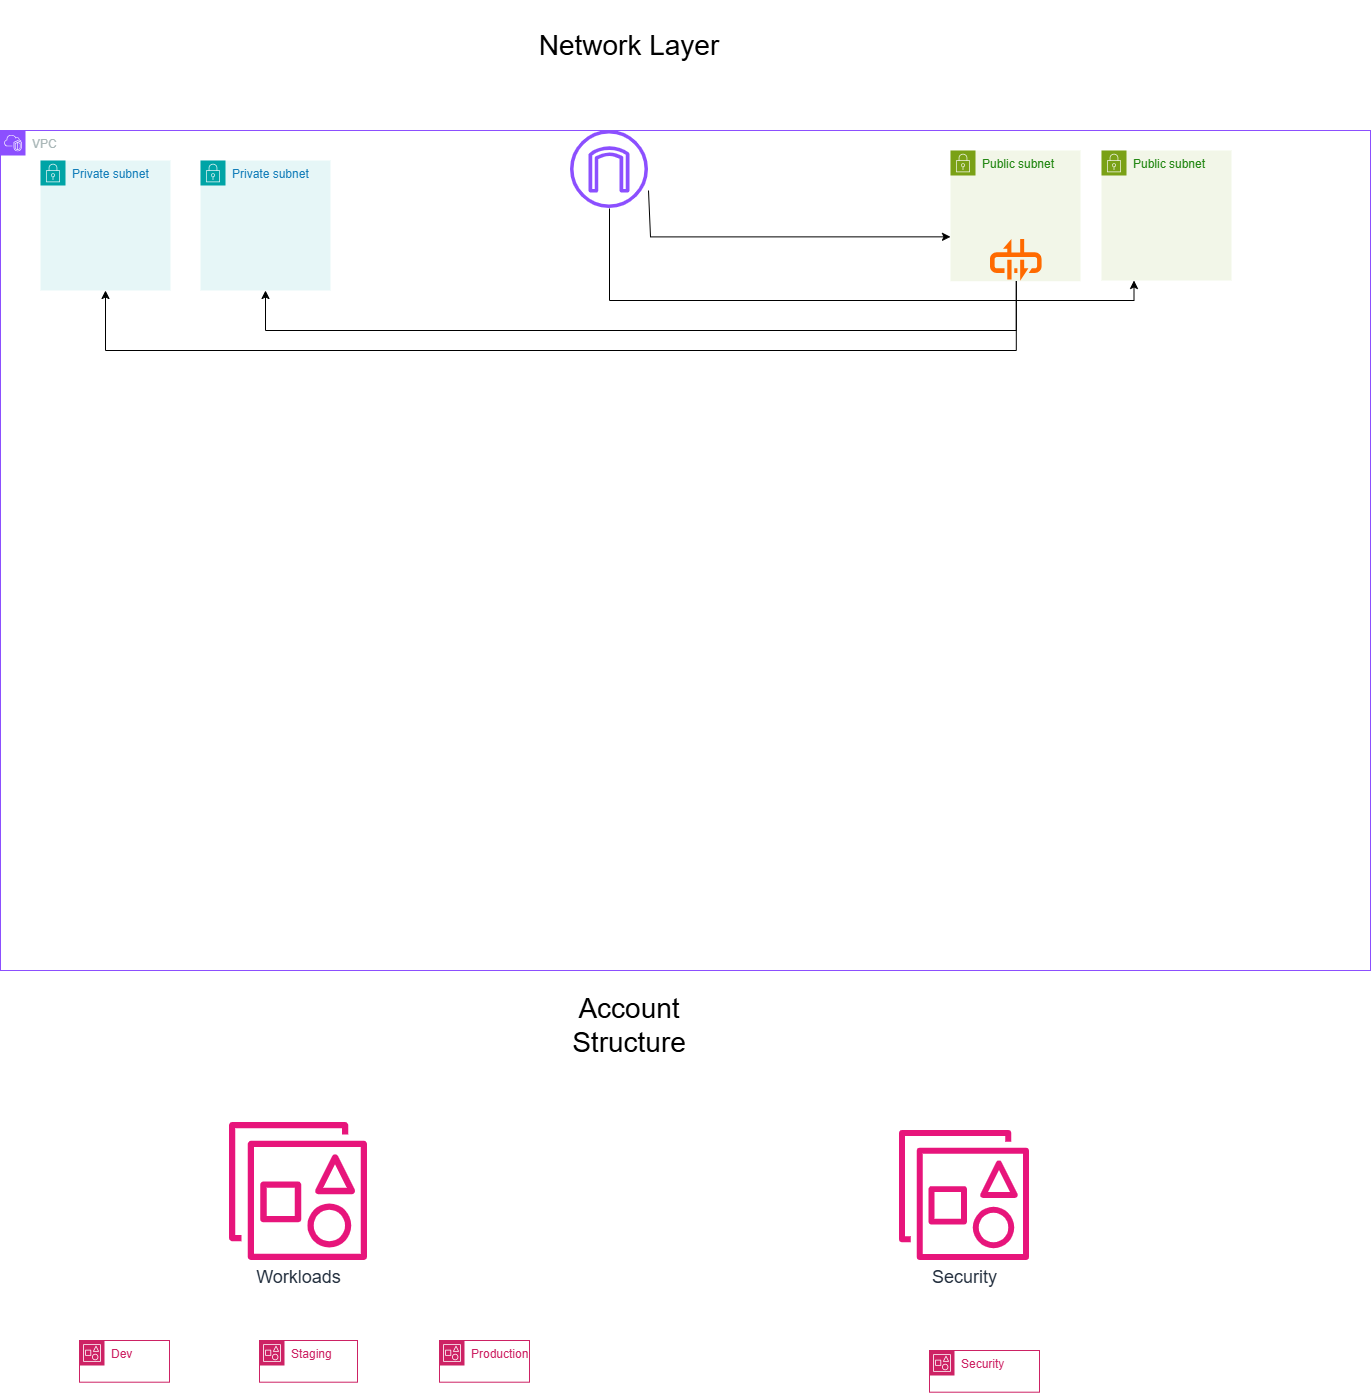

The diagram above was exported from draw.io. Its source (the exported page's mxGraphModel, read from the mxfile embedded in the PNG):
<mxGraphModel dx="3407" dy="2672" grid="1" gridSize="10" guides="1" tooltips="1" connect="1" arrows="1" fold="1" page="1" pageScale="1" pageWidth="827" pageHeight="1169" math="0" shadow="0">
  <root>
    <mxCell id="0" />
    <mxCell id="1" parent="0" />
    <mxCell id="h4VNh1c7ZvJYDoKp1A__-2" parent="1" style="points=[[0,0],[0.25,0],[0.5,0],[0.75,0],[1,0],[1,0.25],[1,0.5],[1,0.75],[1,1],[0.75,1],[0.5,1],[0.25,1],[0,1],[0,0.75],[0,0.5],[0,0.25]];outlineConnect=0;gradientColor=none;html=1;whiteSpace=wrap;fontSize=12;fontStyle=0;container=1;pointerEvents=0;collapsible=0;recursiveResize=0;shape=mxgraph.aws4.group;grIcon=mxgraph.aws4.group_vpc2;strokeColor=#8C4FFF;fillColor=none;verticalAlign=top;align=left;spacingLeft=30;fontColor=#AAB7B8;dashed=0;" value="VPC" vertex="1">
      <mxGeometry height="840" width="1370" x="-129" y="-950" as="geometry" />
    </mxCell>
    <mxCell id="h4VNh1c7ZvJYDoKp1A__-3" parent="h4VNh1c7ZvJYDoKp1A__-2" style="points=[[0,0],[0.25,0],[0.5,0],[0.75,0],[1,0],[1,0.25],[1,0.5],[1,0.75],[1,1],[0.75,1],[0.5,1],[0.25,1],[0,1],[0,0.75],[0,0.5],[0,0.25]];outlineConnect=0;gradientColor=none;html=1;whiteSpace=wrap;fontSize=12;fontStyle=0;container=1;pointerEvents=0;collapsible=0;recursiveResize=0;shape=mxgraph.aws4.group;grIcon=mxgraph.aws4.group_security_group;grStroke=0;strokeColor=#00A4A6;fillColor=#E6F6F7;verticalAlign=top;align=left;spacingLeft=30;fontColor=#147EBA;dashed=0;" value="Private subnet" vertex="1">
      <mxGeometry height="130" width="130" x="40" y="30" as="geometry" />
    </mxCell>
    <mxCell id="h4VNh1c7ZvJYDoKp1A__-4" parent="h4VNh1c7ZvJYDoKp1A__-2" style="points=[[0,0],[0.25,0],[0.5,0],[0.75,0],[1,0],[1,0.25],[1,0.5],[1,0.75],[1,1],[0.75,1],[0.5,1],[0.25,1],[0,1],[0,0.75],[0,0.5],[0,0.25]];outlineConnect=0;gradientColor=none;html=1;whiteSpace=wrap;fontSize=12;fontStyle=0;container=1;pointerEvents=0;collapsible=0;recursiveResize=0;shape=mxgraph.aws4.group;grIcon=mxgraph.aws4.group_security_group;grStroke=0;strokeColor=#7AA116;fillColor=#F2F6E8;verticalAlign=top;align=left;spacingLeft=30;fontColor=#248814;dashed=0;" value="Public subnet" vertex="1">
      <mxGeometry height="130" width="130" x="1101" y="20" as="geometry" />
    </mxCell>
    <mxCell id="h4VNh1c7ZvJYDoKp1A__-5" parent="h4VNh1c7ZvJYDoKp1A__-2" style="points=[[0,0],[0.25,0],[0.5,0],[0.75,0],[1,0],[1,0.25],[1,0.5],[1,0.75],[1,1],[0.75,1],[0.5,1],[0.25,1],[0,1],[0,0.75],[0,0.5],[0,0.25]];outlineConnect=0;gradientColor=none;html=1;whiteSpace=wrap;fontSize=12;fontStyle=0;container=1;pointerEvents=0;collapsible=0;recursiveResize=0;shape=mxgraph.aws4.group;grIcon=mxgraph.aws4.group_security_group;grStroke=0;strokeColor=#00A4A6;fillColor=#E6F6F7;verticalAlign=top;align=left;spacingLeft=30;fontColor=#147EBA;dashed=0;" value="Private subnet" vertex="1">
      <mxGeometry height="130" width="130" x="200" y="30" as="geometry" />
    </mxCell>
    <mxCell id="h4VNh1c7ZvJYDoKp1A__-6" parent="h4VNh1c7ZvJYDoKp1A__-2" style="points=[[0,0],[0.25,0],[0.5,0],[0.75,0],[1,0],[1,0.25],[1,0.5],[1,0.75],[1,1],[0.75,1],[0.5,1],[0.25,1],[0,1],[0,0.75],[0,0.5],[0,0.25]];outlineConnect=0;gradientColor=none;html=1;whiteSpace=wrap;fontSize=12;fontStyle=0;container=1;pointerEvents=0;collapsible=0;recursiveResize=0;shape=mxgraph.aws4.group;grIcon=mxgraph.aws4.group_security_group;grStroke=0;strokeColor=#7AA116;fillColor=#F2F6E8;verticalAlign=top;align=left;spacingLeft=30;fontColor=#248814;dashed=0;" value="Public subnet" vertex="1">
      <mxGeometry height="130.7" width="130" x="950" y="20" as="geometry" />
    </mxCell>
    <mxCell id="h4VNh1c7ZvJYDoKp1A__-8" parent="h4VNh1c7ZvJYDoKp1A__-6" style="aspect=fixed;html=1;align=center;shadow=0;dashed=0;fillColor=#FF6A00;strokeColor=none;shape=mxgraph.alibaba_cloud.nat_gateway;" value="" vertex="1">
      <mxGeometry height="41.699999999999996" width="51.6" x="40" y="89" as="geometry" />
    </mxCell>
    <mxCell id="h4VNh1c7ZvJYDoKp1A__-9" edge="1" parent="h4VNh1c7ZvJYDoKp1A__-2" style="edgeStyle=orthogonalEdgeStyle;rounded=0;orthogonalLoop=1;jettySize=auto;html=1;entryX=0;entryY=0.5;entryDx=0;entryDy=0;">
      <mxGeometry relative="1" as="geometry">
        <Array as="points">
          <mxPoint x="650" y="60" />
          <mxPoint x="650" y="106.4" />
        </Array>
        <mxPoint x="648" y="60" as="sourcePoint" />
        <mxPoint x="950" y="106.34999999999991" as="targetPoint" />
      </mxGeometry>
    </mxCell>
    <mxCell id="h4VNh1c7ZvJYDoKp1A__-10" edge="1" parent="h4VNh1c7ZvJYDoKp1A__-2" source="h4VNh1c7ZvJYDoKp1A__-7" style="edgeStyle=orthogonalEdgeStyle;rounded=0;orthogonalLoop=1;jettySize=auto;html=1;entryX=0.25;entryY=1;entryDx=0;entryDy=0;" target="h4VNh1c7ZvJYDoKp1A__-4">
      <mxGeometry relative="1" as="geometry">
        <Array as="points">
          <mxPoint x="609" y="170" />
          <mxPoint x="1133.5" y="170" />
        </Array>
      </mxGeometry>
    </mxCell>
    <mxCell id="h4VNh1c7ZvJYDoKp1A__-7" parent="h4VNh1c7ZvJYDoKp1A__-2" style="sketch=0;outlineConnect=0;fontColor=#232F3E;gradientColor=none;fillColor=#8C4FFF;strokeColor=none;dashed=0;verticalLabelPosition=bottom;verticalAlign=top;align=center;html=1;fontSize=12;fontStyle=0;aspect=fixed;pointerEvents=1;shape=mxgraph.aws4.internet_gateway;" value="" vertex="1">
      <mxGeometry height="78" width="78" x="570" as="geometry" />
    </mxCell>
    <mxCell id="h4VNh1c7ZvJYDoKp1A__-11" edge="1" parent="h4VNh1c7ZvJYDoKp1A__-2" source="h4VNh1c7ZvJYDoKp1A__-8" style="edgeStyle=orthogonalEdgeStyle;rounded=0;orthogonalLoop=1;jettySize=auto;html=1;entryX=0.5;entryY=1;entryDx=0;entryDy=0;" target="h4VNh1c7ZvJYDoKp1A__-5">
      <mxGeometry relative="1" x="0.0074" as="geometry">
        <Array as="points">
          <mxPoint x="1015.8" y="200" />
          <mxPoint x="265" y="200" />
        </Array>
      </mxGeometry>
    </mxCell>
    <mxCell id="h4VNh1c7ZvJYDoKp1A__-13" edge="1" parent="h4VNh1c7ZvJYDoKp1A__-2" source="h4VNh1c7ZvJYDoKp1A__-8" style="edgeStyle=orthogonalEdgeStyle;rounded=0;orthogonalLoop=1;jettySize=auto;html=1;" target="h4VNh1c7ZvJYDoKp1A__-3">
      <mxGeometry relative="1" x="0.1772" as="geometry">
        <Array as="points">
          <mxPoint x="1015.8" y="220" />
          <mxPoint x="105" y="220" />
        </Array>
      </mxGeometry>
    </mxCell>
    <mxCell id="h4VNh1c7ZvJYDoKp1A__-14" parent="1" style="sketch=0;outlineConnect=0;fontColor=#232F3E;gradientColor=none;fillColor=#E7157B;strokeColor=none;dashed=0;verticalLabelPosition=bottom;verticalAlign=top;align=center;html=1;fontSize=18;fontStyle=0;aspect=fixed;pointerEvents=1;shape=mxgraph.aws4.organizations_organizational_unit2;direction=east;" value="Workloads" vertex="1">
      <mxGeometry height="138" width="138" x="100" y="42" as="geometry" />
    </mxCell>
    <mxCell id="h4VNh1c7ZvJYDoKp1A__-15" parent="1" style="sketch=0;outlineConnect=0;fontColor=#232F3E;gradientColor=none;fillColor=#E7157B;strokeColor=none;dashed=0;verticalLabelPosition=bottom;verticalAlign=top;align=center;html=1;fontSize=18;fontStyle=0;aspect=fixed;pointerEvents=1;shape=mxgraph.aws4.organizations_organizational_unit2;" value="Security" vertex="1">
      <mxGeometry height="130" width="130" x="770" y="50" as="geometry" />
    </mxCell>
    <mxCell id="h4VNh1c7ZvJYDoKp1A__-16" parent="1" style="points=[[0,0],[0.25,0],[0.5,0],[0.75,0],[1,0],[1,0.25],[1,0.5],[1,0.75],[1,1],[0.75,1],[0.5,1],[0.25,1],[0,1],[0,0.75],[0,0.5],[0,0.25]];outlineConnect=0;gradientColor=none;html=1;whiteSpace=wrap;fontSize=12;fontStyle=0;container=1;pointerEvents=0;collapsible=0;recursiveResize=0;shape=mxgraph.aws4.group;grIcon=mxgraph.aws4.group_account;strokeColor=#CD2264;fillColor=none;verticalAlign=top;align=left;spacingLeft=30;fontColor=#CD2264;dashed=0;" value="Dev" vertex="1">
      <mxGeometry height="41.7" width="90" x="-50" y="260" as="geometry" />
    </mxCell>
    <mxCell id="h4VNh1c7ZvJYDoKp1A__-17" parent="1" style="points=[[0,0],[0.25,0],[0.5,0],[0.75,0],[1,0],[1,0.25],[1,0.5],[1,0.75],[1,1],[0.75,1],[0.5,1],[0.25,1],[0,1],[0,0.75],[0,0.5],[0,0.25]];outlineConnect=0;gradientColor=none;html=1;whiteSpace=wrap;fontSize=12;fontStyle=0;container=1;pointerEvents=0;collapsible=0;recursiveResize=0;shape=mxgraph.aws4.group;grIcon=mxgraph.aws4.group_account;strokeColor=#CD2264;fillColor=none;verticalAlign=top;align=left;spacingLeft=30;fontColor=#CD2264;dashed=0;" value="Staging" vertex="1">
      <mxGeometry height="41.7" width="98" x="130" y="260" as="geometry" />
    </mxCell>
    <mxCell id="h4VNh1c7ZvJYDoKp1A__-18" parent="1" style="points=[[0,0],[0.25,0],[0.5,0],[0.75,0],[1,0],[1,0.25],[1,0.5],[1,0.75],[1,1],[0.75,1],[0.5,1],[0.25,1],[0,1],[0,0.75],[0,0.5],[0,0.25]];outlineConnect=0;gradientColor=none;html=1;whiteSpace=wrap;fontSize=12;fontStyle=0;container=1;pointerEvents=0;collapsible=0;recursiveResize=0;shape=mxgraph.aws4.group;grIcon=mxgraph.aws4.group_account;strokeColor=#CD2264;fillColor=none;verticalAlign=top;align=left;spacingLeft=30;fontColor=#CD2264;dashed=0;" value="Production" vertex="1">
      <mxGeometry height="41.7" width="90" x="310" y="260" as="geometry" />
    </mxCell>
    <mxCell id="h4VNh1c7ZvJYDoKp1A__-19" parent="1" style="points=[[0,0],[0.25,0],[0.5,0],[0.75,0],[1,0],[1,0.25],[1,0.5],[1,0.75],[1,1],[0.75,1],[0.5,1],[0.25,1],[0,1],[0,0.75],[0,0.5],[0,0.25]];outlineConnect=0;gradientColor=none;html=1;whiteSpace=wrap;fontSize=12;fontStyle=0;container=1;pointerEvents=0;collapsible=0;recursiveResize=0;shape=mxgraph.aws4.group;grIcon=mxgraph.aws4.group_account;strokeColor=#CD2264;fillColor=none;verticalAlign=top;align=left;spacingLeft=30;fontColor=#CD2264;dashed=0;" value="Security" vertex="1">
      <mxGeometry height="41.7" width="110" x="800" y="270" as="geometry" />
    </mxCell>
    <mxCell id="h4VNh1c7ZvJYDoKp1A__-24" parent="1" style="text;html=1;whiteSpace=wrap;strokeColor=none;fillColor=none;align=center;verticalAlign=middle;rounded=0;fontSize=28;" value="Network Layer" vertex="1">
      <mxGeometry height="90" width="420" x="290" y="-1080" as="geometry" />
    </mxCell>
    <mxCell id="h4VNh1c7ZvJYDoKp1A__-26" parent="1" style="text;html=1;whiteSpace=wrap;strokeColor=none;fillColor=none;align=center;verticalAlign=middle;rounded=0;fontSize=28;" value="Account Structure" vertex="1">
      <mxGeometry height="49.15" width="200" x="400" y="-80" as="geometry" />
    </mxCell>
  </root>
</mxGraphModel>